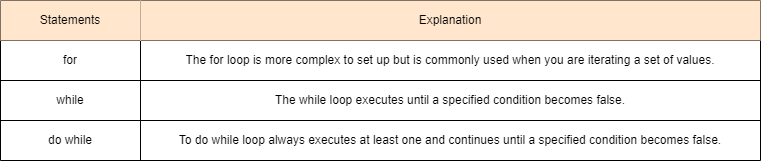

The diagram above was exported from draw.io. Its source (the exported page's mxGraphModel, read from the mxfile embedded in the PNG):
<mxGraphModel dx="1050" dy="534" grid="1" gridSize="10" guides="1" tooltips="1" connect="1" arrows="1" fold="1" page="1" pageScale="1" pageWidth="850" pageHeight="1100" math="0" shadow="0">
  <root>
    <mxCell id="0" />
    <mxCell id="1" parent="0" />
    <mxCell id="Eh1ZRvAj8ED_02uYeAMl-1" value="" style="shape=table;startSize=0;container=1;collapsible=0;childLayout=tableLayout;" vertex="1" parent="1">
      <mxGeometry x="30" y="200" width="760" height="160" as="geometry" />
    </mxCell>
    <mxCell id="Eh1ZRvAj8ED_02uYeAMl-2" value="" style="shape=tableRow;horizontal=0;startSize=0;swimlaneHead=0;swimlaneBody=0;strokeColor=inherit;top=0;left=0;bottom=0;right=0;collapsible=0;dropTarget=0;fillColor=none;points=[[0,0.5],[1,0.5]];portConstraint=eastwest;" vertex="1" parent="Eh1ZRvAj8ED_02uYeAMl-1">
      <mxGeometry width="760" height="40" as="geometry" />
    </mxCell>
    <mxCell id="Eh1ZRvAj8ED_02uYeAMl-3" value="Statements" style="shape=partialRectangle;html=1;whiteSpace=wrap;connectable=0;strokeColor=#d79b00;overflow=hidden;fillColor=#ffe6cc;top=0;left=0;bottom=0;right=0;pointerEvents=1;" vertex="1" parent="Eh1ZRvAj8ED_02uYeAMl-2">
      <mxGeometry width="140" height="40" as="geometry">
        <mxRectangle width="140" height="40" as="alternateBounds" />
      </mxGeometry>
    </mxCell>
    <mxCell id="Eh1ZRvAj8ED_02uYeAMl-4" value="Explanation" style="shape=partialRectangle;html=1;whiteSpace=wrap;connectable=0;strokeColor=#d79b00;overflow=hidden;fillColor=#ffe6cc;top=0;left=0;bottom=0;right=0;pointerEvents=1;" vertex="1" parent="Eh1ZRvAj8ED_02uYeAMl-2">
      <mxGeometry x="140" width="620" height="40" as="geometry">
        <mxRectangle width="620" height="40" as="alternateBounds" />
      </mxGeometry>
    </mxCell>
    <mxCell id="Eh1ZRvAj8ED_02uYeAMl-5" value="" style="shape=tableRow;horizontal=0;startSize=0;swimlaneHead=0;swimlaneBody=0;strokeColor=inherit;top=0;left=0;bottom=0;right=0;collapsible=0;dropTarget=0;fillColor=none;points=[[0,0.5],[1,0.5]];portConstraint=eastwest;" vertex="1" parent="Eh1ZRvAj8ED_02uYeAMl-1">
      <mxGeometry y="40" width="760" height="40" as="geometry" />
    </mxCell>
    <mxCell id="Eh1ZRvAj8ED_02uYeAMl-6" value="for" style="shape=partialRectangle;html=1;whiteSpace=wrap;connectable=0;strokeColor=inherit;overflow=hidden;fillColor=none;top=0;left=0;bottom=0;right=0;pointerEvents=1;" vertex="1" parent="Eh1ZRvAj8ED_02uYeAMl-5">
      <mxGeometry width="140" height="40" as="geometry">
        <mxRectangle width="140" height="40" as="alternateBounds" />
      </mxGeometry>
    </mxCell>
    <mxCell id="Eh1ZRvAj8ED_02uYeAMl-7" value="The for loop is more complex to set up but is commonly used when you are iterating a set of values." style="shape=partialRectangle;html=1;whiteSpace=wrap;connectable=0;strokeColor=inherit;overflow=hidden;fillColor=none;top=0;left=0;bottom=0;right=0;pointerEvents=1;" vertex="1" parent="Eh1ZRvAj8ED_02uYeAMl-5">
      <mxGeometry x="140" width="620" height="40" as="geometry">
        <mxRectangle width="620" height="40" as="alternateBounds" />
      </mxGeometry>
    </mxCell>
    <mxCell id="Eh1ZRvAj8ED_02uYeAMl-8" value="" style="shape=tableRow;horizontal=0;startSize=0;swimlaneHead=0;swimlaneBody=0;strokeColor=inherit;top=0;left=0;bottom=0;right=0;collapsible=0;dropTarget=0;fillColor=none;points=[[0,0.5],[1,0.5]];portConstraint=eastwest;" vertex="1" parent="Eh1ZRvAj8ED_02uYeAMl-1">
      <mxGeometry y="80" width="760" height="40" as="geometry" />
    </mxCell>
    <mxCell id="Eh1ZRvAj8ED_02uYeAMl-9" value="while" style="shape=partialRectangle;html=1;whiteSpace=wrap;connectable=0;strokeColor=inherit;overflow=hidden;fillColor=none;top=0;left=0;bottom=0;right=0;pointerEvents=1;" vertex="1" parent="Eh1ZRvAj8ED_02uYeAMl-8">
      <mxGeometry width="140" height="40" as="geometry">
        <mxRectangle width="140" height="40" as="alternateBounds" />
      </mxGeometry>
    </mxCell>
    <mxCell id="Eh1ZRvAj8ED_02uYeAMl-10" value="The while loop executes until a specified condition becomes false." style="shape=partialRectangle;html=1;whiteSpace=wrap;connectable=0;strokeColor=inherit;overflow=hidden;fillColor=none;top=0;left=0;bottom=0;right=0;pointerEvents=1;" vertex="1" parent="Eh1ZRvAj8ED_02uYeAMl-8">
      <mxGeometry x="140" width="620" height="40" as="geometry">
        <mxRectangle width="620" height="40" as="alternateBounds" />
      </mxGeometry>
    </mxCell>
    <mxCell id="Eh1ZRvAj8ED_02uYeAMl-11" value="" style="shape=tableRow;horizontal=0;startSize=0;swimlaneHead=0;swimlaneBody=0;strokeColor=inherit;top=0;left=0;bottom=0;right=0;collapsible=0;dropTarget=0;fillColor=none;points=[[0,0.5],[1,0.5]];portConstraint=eastwest;" vertex="1" parent="Eh1ZRvAj8ED_02uYeAMl-1">
      <mxGeometry y="120" width="760" height="40" as="geometry" />
    </mxCell>
    <mxCell id="Eh1ZRvAj8ED_02uYeAMl-12" value="do while" style="shape=partialRectangle;html=1;whiteSpace=wrap;connectable=0;strokeColor=inherit;overflow=hidden;fillColor=none;top=0;left=0;bottom=0;right=0;pointerEvents=1;" vertex="1" parent="Eh1ZRvAj8ED_02uYeAMl-11">
      <mxGeometry width="140" height="40" as="geometry">
        <mxRectangle width="140" height="40" as="alternateBounds" />
      </mxGeometry>
    </mxCell>
    <mxCell id="Eh1ZRvAj8ED_02uYeAMl-13" value="To do while loop always executes at least one and continues until a specified condition becomes false." style="shape=partialRectangle;html=1;whiteSpace=wrap;connectable=0;strokeColor=inherit;overflow=hidden;fillColor=none;top=0;left=0;bottom=0;right=0;pointerEvents=1;" vertex="1" parent="Eh1ZRvAj8ED_02uYeAMl-11">
      <mxGeometry x="140" width="620" height="40" as="geometry">
        <mxRectangle width="620" height="40" as="alternateBounds" />
      </mxGeometry>
    </mxCell>
  </root>
</mxGraphModel>